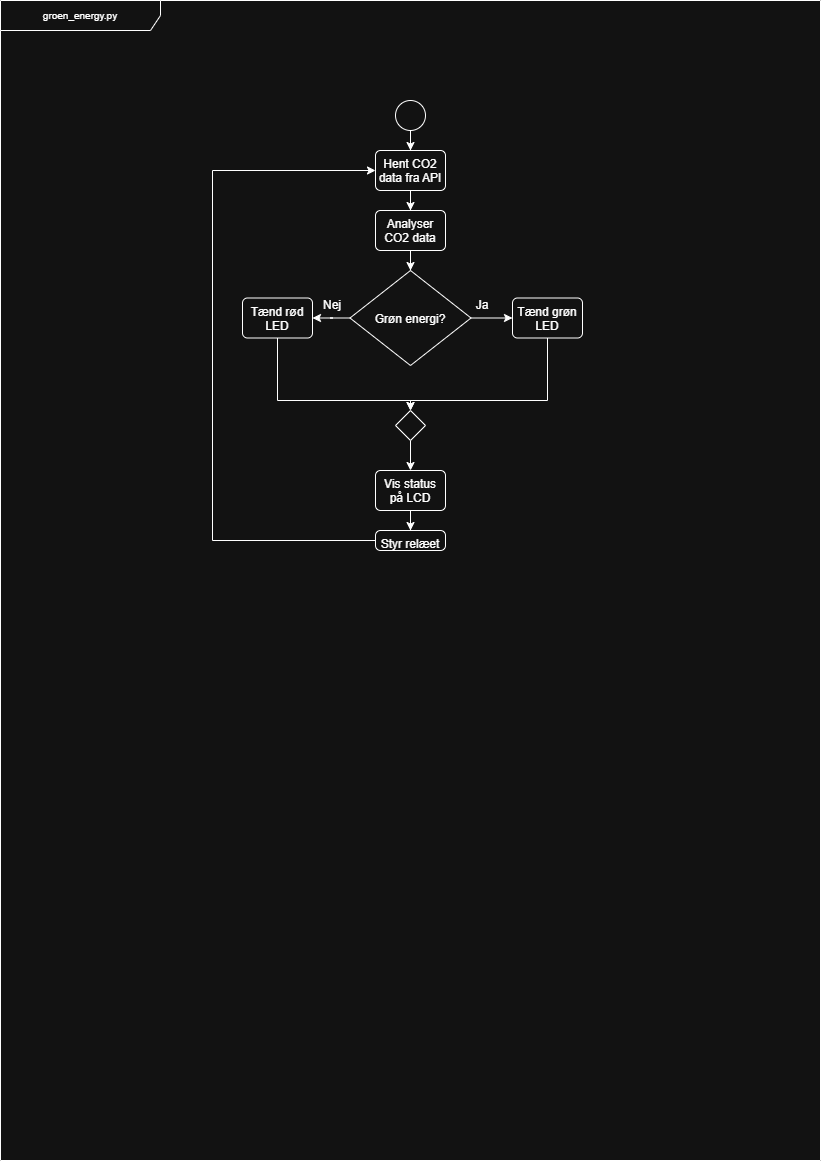

The diagram above was exported from draw.io. Its source (the exported page's mxGraphModel, read from the mxfile embedded in the PNG):
<mxGraphModel dx="1140" dy="656" grid="1" gridSize="10" guides="1" tooltips="1" connect="1" arrows="1" fold="1" page="1" pageScale="1" pageWidth="827" pageHeight="1169" math="0" shadow="0">
  <root>
    <mxCell id="0" />
    <mxCell id="1" parent="0" />
    <mxCell id="HAXt2WtphCfLDrW3h27r-197" parent="1" style="shape=umlFrame;whiteSpace=wrap;html=1;pointerEvents=0;recursiveResize=0;container=1;collapsible=0;width=160;fontSize=10;" value="groen_energy.py" vertex="1">
      <mxGeometry height="1160" width="820" as="geometry" />
    </mxCell>
    <mxCell id="HAXt2WtphCfLDrW3h27r-198" edge="1" parent="HAXt2WtphCfLDrW3h27r-197" source="HAXt2WtphCfLDrW3h27r-199" style="edgeStyle=orthogonalEdgeStyle;rounded=0;orthogonalLoop=1;jettySize=auto;html=1;entryX=0.5;entryY=0;entryDx=0;entryDy=0;" target="HAXt2WtphCfLDrW3h27r-201">
      <mxGeometry relative="1" as="geometry" />
    </mxCell>
    <mxCell id="HAXt2WtphCfLDrW3h27r-199" parent="HAXt2WtphCfLDrW3h27r-197" style="ellipse;html=1;fontSize=10;" value="" vertex="1">
      <mxGeometry height="30" width="30" x="395" y="100" as="geometry" />
    </mxCell>
    <mxCell id="HAXt2WtphCfLDrW3h27r-200" edge="1" parent="HAXt2WtphCfLDrW3h27r-197" source="HAXt2WtphCfLDrW3h27r-201" style="edgeStyle=orthogonalEdgeStyle;rounded=0;orthogonalLoop=1;jettySize=auto;html=1;entryX=0.5;entryY=0;entryDx=0;entryDy=0;" target="HAXt2WtphCfLDrW3h27r-203">
      <mxGeometry relative="1" as="geometry" />
    </mxCell>
    <mxCell id="HAXt2WtphCfLDrW3h27r-201" parent="HAXt2WtphCfLDrW3h27r-197" style="html=1;align=center;verticalAlign=top;rounded=1;absoluteArcSize=1;arcSize=10;dashed=0;whiteSpace=wrap;" value="Hent CO2 data fra API" vertex="1">
      <mxGeometry height="40" width="70" x="375" y="150" as="geometry" />
    </mxCell>
    <mxCell id="HAXt2WtphCfLDrW3h27r-202" edge="1" parent="HAXt2WtphCfLDrW3h27r-197" source="HAXt2WtphCfLDrW3h27r-203" style="edgeStyle=orthogonalEdgeStyle;rounded=0;orthogonalLoop=1;jettySize=auto;html=1;entryX=0.5;entryY=0;entryDx=0;entryDy=0;" target="HAXt2WtphCfLDrW3h27r-206">
      <mxGeometry relative="1" as="geometry" />
    </mxCell>
    <mxCell id="HAXt2WtphCfLDrW3h27r-203" parent="HAXt2WtphCfLDrW3h27r-197" style="html=1;align=center;verticalAlign=top;rounded=1;absoluteArcSize=1;arcSize=10;dashed=0;whiteSpace=wrap;" value="Analyser CO2 data" vertex="1">
      <mxGeometry height="40" width="70" x="375" y="210" as="geometry" />
    </mxCell>
    <mxCell id="HAXt2WtphCfLDrW3h27r-204" edge="1" parent="HAXt2WtphCfLDrW3h27r-197" source="HAXt2WtphCfLDrW3h27r-206" style="edgeStyle=orthogonalEdgeStyle;rounded=0;orthogonalLoop=1;jettySize=auto;html=1;entryX=0;entryY=0.5;entryDx=0;entryDy=0;" target="HAXt2WtphCfLDrW3h27r-210">
      <mxGeometry relative="1" as="geometry" />
    </mxCell>
    <mxCell id="HAXt2WtphCfLDrW3h27r-205" edge="1" parent="HAXt2WtphCfLDrW3h27r-197" source="HAXt2WtphCfLDrW3h27r-206" style="edgeStyle=orthogonalEdgeStyle;rounded=0;orthogonalLoop=1;jettySize=auto;html=1;entryX=1;entryY=0.5;entryDx=0;entryDy=0;" target="HAXt2WtphCfLDrW3h27r-208">
      <mxGeometry relative="1" as="geometry" />
    </mxCell>
    <mxCell id="HAXt2WtphCfLDrW3h27r-206" parent="HAXt2WtphCfLDrW3h27r-197" style="rhombus;" value="Grøn energi?" vertex="1">
      <mxGeometry height="95" width="121" x="349.5" y="270" as="geometry" />
    </mxCell>
    <mxCell id="HAXt2WtphCfLDrW3h27r-207" edge="1" parent="HAXt2WtphCfLDrW3h27r-197" source="HAXt2WtphCfLDrW3h27r-208" style="edgeStyle=orthogonalEdgeStyle;rounded=0;orthogonalLoop=1;jettySize=auto;html=1;entryX=0.5;entryY=0;entryDx=0;entryDy=0;" target="HAXt2WtphCfLDrW3h27r-212">
      <mxGeometry relative="1" as="geometry">
        <Array as="points">
          <mxPoint x="277" y="400" />
          <mxPoint x="410" y="400" />
        </Array>
      </mxGeometry>
    </mxCell>
    <mxCell id="HAXt2WtphCfLDrW3h27r-208" parent="HAXt2WtphCfLDrW3h27r-197" style="html=1;align=center;verticalAlign=top;rounded=1;absoluteArcSize=1;arcSize=10;dashed=0;whiteSpace=wrap;" value="Tænd rød LED" vertex="1">
      <mxGeometry height="40" width="70" x="242" y="297.5" as="geometry" />
    </mxCell>
    <mxCell id="HAXt2WtphCfLDrW3h27r-209" edge="1" parent="HAXt2WtphCfLDrW3h27r-197" source="HAXt2WtphCfLDrW3h27r-210" style="edgeStyle=orthogonalEdgeStyle;rounded=0;orthogonalLoop=1;jettySize=auto;html=1;entryX=0.5;entryY=0;entryDx=0;entryDy=0;" target="HAXt2WtphCfLDrW3h27r-212">
      <mxGeometry relative="1" as="geometry">
        <Array as="points">
          <mxPoint x="547" y="400" />
          <mxPoint x="410" y="400" />
        </Array>
      </mxGeometry>
    </mxCell>
    <mxCell id="HAXt2WtphCfLDrW3h27r-210" parent="HAXt2WtphCfLDrW3h27r-197" style="html=1;align=center;verticalAlign=top;rounded=1;absoluteArcSize=1;arcSize=10;dashed=0;whiteSpace=wrap;" value="Tænd grøn LED" vertex="1">
      <mxGeometry height="40" width="70" x="512" y="297.5" as="geometry" />
    </mxCell>
    <mxCell id="HAXt2WtphCfLDrW3h27r-211" edge="1" parent="HAXt2WtphCfLDrW3h27r-197" source="HAXt2WtphCfLDrW3h27r-212" style="edgeStyle=orthogonalEdgeStyle;rounded=0;orthogonalLoop=1;jettySize=auto;html=1;entryX=0.5;entryY=0;entryDx=0;entryDy=0;" target="HAXt2WtphCfLDrW3h27r-214">
      <mxGeometry relative="1" as="geometry" />
    </mxCell>
    <mxCell id="HAXt2WtphCfLDrW3h27r-212" parent="HAXt2WtphCfLDrW3h27r-197" style="rhombus;" value="" vertex="1">
      <mxGeometry height="30" width="30" x="395" y="410" as="geometry" />
    </mxCell>
    <mxCell id="HAXt2WtphCfLDrW3h27r-213" edge="1" parent="HAXt2WtphCfLDrW3h27r-197" source="HAXt2WtphCfLDrW3h27r-214" style="edgeStyle=orthogonalEdgeStyle;rounded=0;orthogonalLoop=1;jettySize=auto;html=1;entryX=0.5;entryY=0;entryDx=0;entryDy=0;" target="HAXt2WtphCfLDrW3h27r-216">
      <mxGeometry relative="1" as="geometry" />
    </mxCell>
    <mxCell id="HAXt2WtphCfLDrW3h27r-214" parent="HAXt2WtphCfLDrW3h27r-197" style="html=1;align=center;verticalAlign=top;rounded=1;absoluteArcSize=1;arcSize=10;dashed=0;whiteSpace=wrap;" value="Vis status på LCD" vertex="1">
      <mxGeometry height="40" width="70" x="375" y="470" as="geometry" />
    </mxCell>
    <mxCell id="HAXt2WtphCfLDrW3h27r-215" edge="1" parent="HAXt2WtphCfLDrW3h27r-197" source="HAXt2WtphCfLDrW3h27r-216" style="edgeStyle=orthogonalEdgeStyle;rounded=0;orthogonalLoop=1;jettySize=auto;html=1;entryX=0;entryY=0.5;entryDx=0;entryDy=0;" target="HAXt2WtphCfLDrW3h27r-201">
      <mxGeometry relative="1" as="geometry">
        <Array as="points">
          <mxPoint x="212" y="540" />
          <mxPoint x="212" y="170" />
        </Array>
      </mxGeometry>
    </mxCell>
    <mxCell id="HAXt2WtphCfLDrW3h27r-216" parent="HAXt2WtphCfLDrW3h27r-197" style="html=1;align=center;verticalAlign=top;rounded=1;absoluteArcSize=1;arcSize=10;dashed=0;whiteSpace=wrap;" value="Styr relæet" vertex="1">
      <mxGeometry height="20" width="70" x="375" y="530" as="geometry" />
    </mxCell>
    <mxCell id="HAXt2WtphCfLDrW3h27r-217" parent="1" style="text;html=1;whiteSpace=wrap;strokeColor=none;fillColor=none;align=center;verticalAlign=middle;rounded=0;" value="Ja" vertex="1">
      <mxGeometry height="30" width="60" x="452" y="290" as="geometry" />
    </mxCell>
    <mxCell id="HAXt2WtphCfLDrW3h27r-218" parent="1" style="text;html=1;whiteSpace=wrap;strokeColor=none;fillColor=none;align=center;verticalAlign=middle;rounded=0;" value="Nej" vertex="1">
      <mxGeometry height="30" width="60" x="302" y="290" as="geometry" />
    </mxCell>
  </root>
</mxGraphModel>